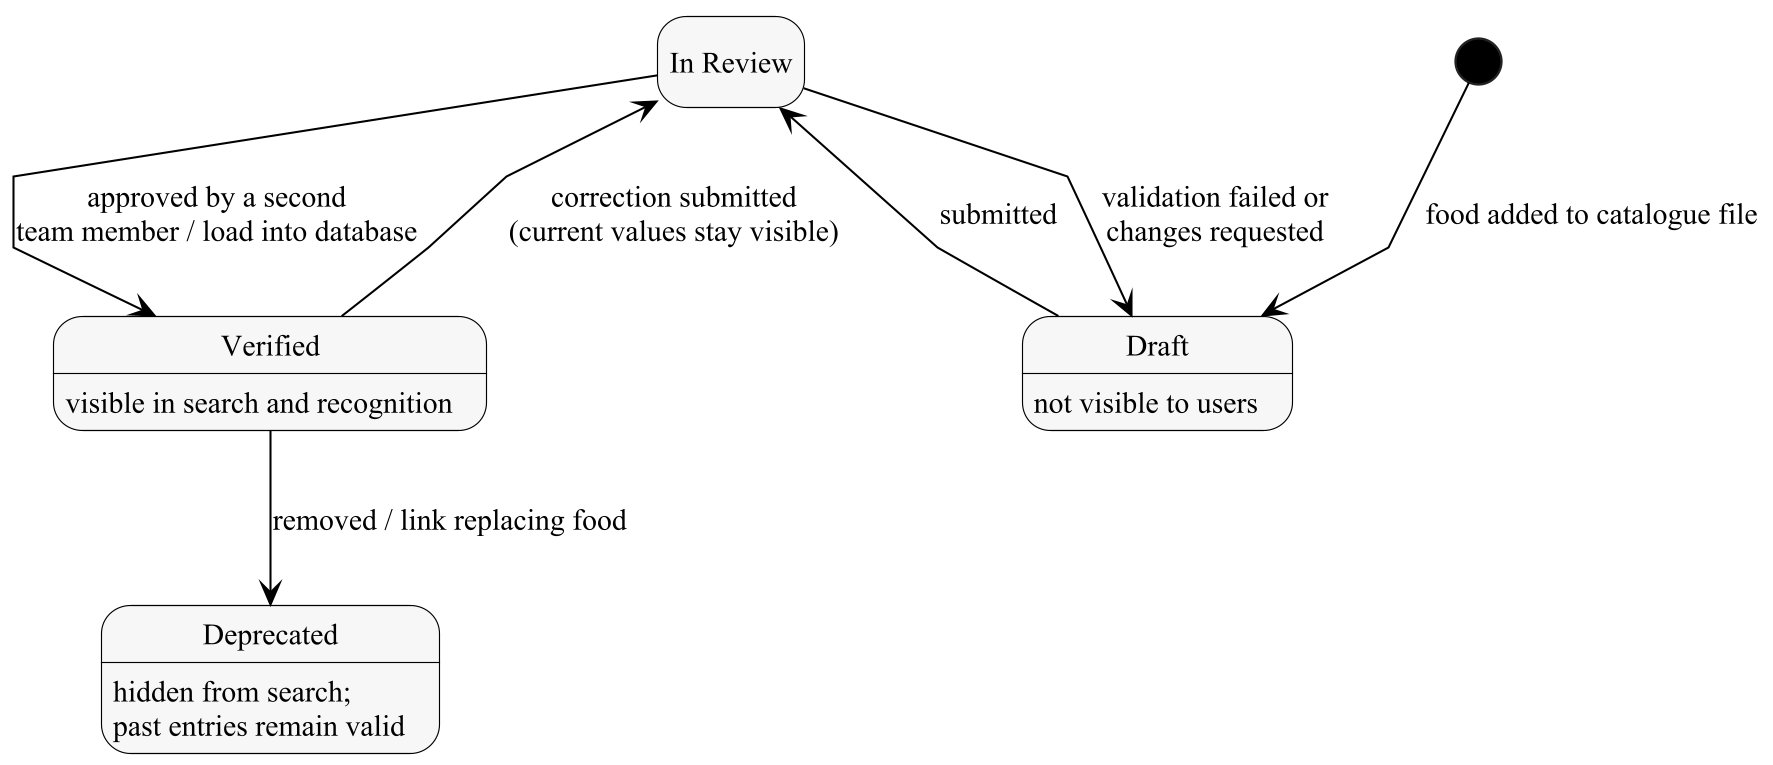

The diagram above was rendered by PlantUML. Its source (embedded in the PNG):
@startuml
!include style.iuml
hide empty description
state "In Review" as InReview
[*] --> Draft : food added to catalogue file
Draft --> InReview : submitted
InReview --> Draft : validation failed or\nchanges requested
InReview --> Verified : approved by a second\nteam member / load into database
Verified : visible in search and recognition
Verified --> InReview : correction submitted\n(current values stay visible)
Verified --> Deprecated : removed / link replacing food
Deprecated : hidden from search;\npast entries remain valid
Draft : not visible to users
@enduml